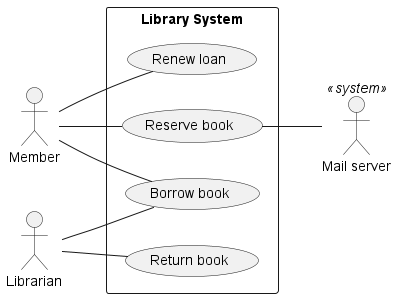

The diagram above was rendered by PlantUML. Its source (embedded in the PNG):
@startuml
left to right direction

actor Member
actor Librarian
actor "Mail server" as Mail <<system>>

rectangle "Library System" {
  usecase "Borrow book" as Borrow
  usecase "Renew loan" as Renew
  usecase "Reserve book" as Reserve
  usecase "Return book" as Return
}

Member -- Borrow
Member -- Renew
Member -- Reserve

Librarian -- Borrow
Librarian -- Return

Reserve -- Mail
@enduml